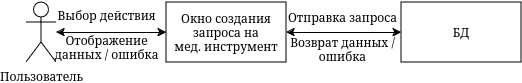

The diagram above was exported from draw.io. Its source (the exported page's mxGraphModel, read from the mxfile embedded in the PNG):
<mxGraphModel dx="848" dy="657" grid="1" gridSize="10" guides="1" tooltips="1" connect="1" arrows="1" fold="1" page="1" pageScale="1" pageWidth="850" pageHeight="1100" math="0" shadow="0">
  <root>
    <mxCell id="0" />
    <mxCell id="1" parent="0" />
    <mxCell id="2" value="Пользователь" style="shape=umlActor;verticalLabelPosition=bottom;verticalAlign=top;html=1;outlineConnect=0;" vertex="1" parent="1">
      <mxGeometry x="380" y="872" width="30" height="60" as="geometry" />
    </mxCell>
    <mxCell id="3" style="edgeStyle=orthogonalEdgeStyle;rounded=0;orthogonalLoop=1;jettySize=auto;html=1;startArrow=classic;startFill=1;" edge="1" source="5" target="2" parent="1">
      <mxGeometry relative="1" as="geometry" />
    </mxCell>
    <mxCell id="4" style="edgeStyle=orthogonalEdgeStyle;rounded=0;orthogonalLoop=1;jettySize=auto;html=1;entryX=0;entryY=0.5;entryDx=0;entryDy=0;startArrow=classic;startFill=1;" edge="1" source="5" target="6" parent="1">
      <mxGeometry relative="1" as="geometry" />
    </mxCell>
    <mxCell id="5" value="&lt;div&gt;Окно создания запроса на&lt;br&gt;&lt;/div&gt;&lt;div&gt;мед. инструмент&lt;br&gt;&lt;/div&gt;" style="rounded=0;whiteSpace=wrap;html=1;" vertex="1" parent="1">
      <mxGeometry x="520" y="872" width="120" height="60" as="geometry" />
    </mxCell>
    <mxCell id="6" value="БД" style="rounded=0;whiteSpace=wrap;html=1;" vertex="1" parent="1">
      <mxGeometry x="755" y="872" width="120" height="60" as="geometry" />
    </mxCell>
    <mxCell id="7" value="Выбор действия" style="text;html=1;align=center;verticalAlign=middle;resizable=0;points=[];autosize=1;strokeColor=none;fillColor=none;" vertex="1" parent="1">
      <mxGeometry x="400" y="870" width="120" height="30" as="geometry" />
    </mxCell>
    <mxCell id="8" value="&lt;div&gt;Отображение&lt;/div&gt;&lt;div&gt;данных / ошибка&lt;br&gt;&lt;/div&gt;" style="text;html=1;align=center;verticalAlign=middle;resizable=0;points=[];autosize=1;strokeColor=none;fillColor=none;" vertex="1" parent="1">
      <mxGeometry x="395" y="897" width="130" height="40" as="geometry" />
    </mxCell>
    <mxCell id="9" value="Отправка запроса" style="text;html=1;align=center;verticalAlign=middle;resizable=0;points=[];autosize=1;strokeColor=none;fillColor=none;" vertex="1" parent="1">
      <mxGeometry x="631" y="872" width="130" height="30" as="geometry" />
    </mxCell>
    <mxCell id="10" value="&lt;div&gt;Возврат данных / &lt;br&gt;&lt;/div&gt;&lt;div&gt;ошибка&lt;br&gt;&lt;/div&gt;" style="text;html=1;align=center;verticalAlign=middle;resizable=0;points=[];autosize=1;strokeColor=none;fillColor=none;" vertex="1" parent="1">
      <mxGeometry x="631" y="899" width="130" height="40" as="geometry" />
    </mxCell>
  </root>
</mxGraphModel>